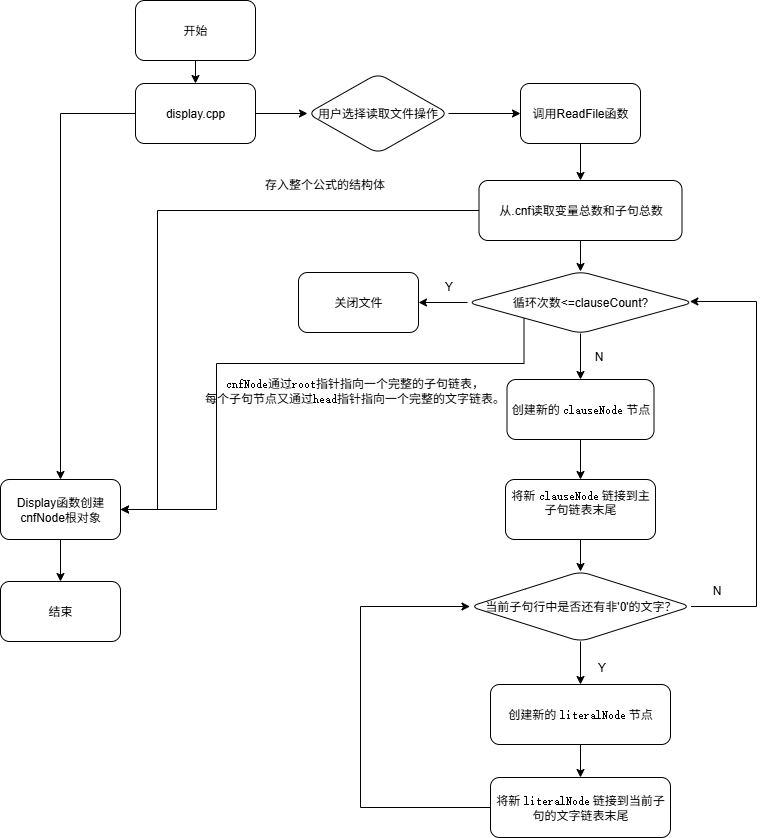

The diagram above was exported from draw.io. Its source (the exported page's mxGraphModel, read from the mxfile embedded in the PNG):
<mxGraphModel dx="1554" dy="815" grid="0" gridSize="10" guides="1" tooltips="1" connect="1" arrows="1" fold="1" page="1" pageScale="1" pageWidth="827" pageHeight="1169" math="0" shadow="0">
  <root>
    <mxCell id="0" />
    <mxCell id="1" parent="0" />
    <mxCell id="xOEC5wPZgDbV3Tl6jjEw-6" value="" style="edgeStyle=orthogonalEdgeStyle;rounded=0;orthogonalLoop=1;jettySize=auto;html=1;" edge="1" parent="1" source="xOEC5wPZgDbV3Tl6jjEw-4" target="xOEC5wPZgDbV3Tl6jjEw-5">
      <mxGeometry relative="1" as="geometry" />
    </mxCell>
    <mxCell id="xOEC5wPZgDbV3Tl6jjEw-4" value="开始" style="rounded=1;whiteSpace=wrap;html=1;" vertex="1" parent="1">
      <mxGeometry x="179" y="29" width="120" height="60" as="geometry" />
    </mxCell>
    <mxCell id="xOEC5wPZgDbV3Tl6jjEw-8" value="" style="edgeStyle=orthogonalEdgeStyle;rounded=0;orthogonalLoop=1;jettySize=auto;html=1;" edge="1" parent="1" source="xOEC5wPZgDbV3Tl6jjEw-5" target="xOEC5wPZgDbV3Tl6jjEw-7">
      <mxGeometry relative="1" as="geometry" />
    </mxCell>
    <mxCell id="xOEC5wPZgDbV3Tl6jjEw-13" value="" style="edgeStyle=orthogonalEdgeStyle;rounded=0;orthogonalLoop=1;jettySize=auto;html=1;" edge="1" parent="1" source="xOEC5wPZgDbV3Tl6jjEw-5" target="xOEC5wPZgDbV3Tl6jjEw-12">
      <mxGeometry relative="1" as="geometry" />
    </mxCell>
    <mxCell id="xOEC5wPZgDbV3Tl6jjEw-5" value="display.cpp" style="rounded=1;whiteSpace=wrap;html=1;" vertex="1" parent="1">
      <mxGeometry x="179" y="112" width="120" height="60" as="geometry" />
    </mxCell>
    <mxCell id="xOEC5wPZgDbV3Tl6jjEw-47" value="" style="edgeStyle=orthogonalEdgeStyle;rounded=0;orthogonalLoop=1;jettySize=auto;html=1;" edge="1" parent="1" source="xOEC5wPZgDbV3Tl6jjEw-7" target="xOEC5wPZgDbV3Tl6jjEw-46">
      <mxGeometry relative="1" as="geometry" />
    </mxCell>
    <mxCell id="xOEC5wPZgDbV3Tl6jjEw-7" value="Display函数创建cnfNode根对象" style="whiteSpace=wrap;html=1;rounded=1;" vertex="1" parent="1">
      <mxGeometry x="44" y="508" width="120" height="60" as="geometry" />
    </mxCell>
    <mxCell id="xOEC5wPZgDbV3Tl6jjEw-15" value="" style="edgeStyle=orthogonalEdgeStyle;rounded=0;orthogonalLoop=1;jettySize=auto;html=1;" edge="1" parent="1" source="xOEC5wPZgDbV3Tl6jjEw-12" target="xOEC5wPZgDbV3Tl6jjEw-14">
      <mxGeometry relative="1" as="geometry" />
    </mxCell>
    <mxCell id="xOEC5wPZgDbV3Tl6jjEw-12" value="用户选择读取文件操作" style="rhombus;whiteSpace=wrap;html=1;rounded=1;" vertex="1" parent="1">
      <mxGeometry x="351" y="102" width="141" height="80" as="geometry" />
    </mxCell>
    <mxCell id="xOEC5wPZgDbV3Tl6jjEw-19" style="edgeStyle=orthogonalEdgeStyle;rounded=0;orthogonalLoop=1;jettySize=auto;html=1;" edge="1" parent="1" source="xOEC5wPZgDbV3Tl6jjEw-14" target="xOEC5wPZgDbV3Tl6jjEw-16">
      <mxGeometry relative="1" as="geometry" />
    </mxCell>
    <mxCell id="xOEC5wPZgDbV3Tl6jjEw-14" value="调用ReadFile函数" style="whiteSpace=wrap;html=1;rounded=1;" vertex="1" parent="1">
      <mxGeometry x="564" y="112" width="120" height="60" as="geometry" />
    </mxCell>
    <mxCell id="xOEC5wPZgDbV3Tl6jjEw-20" style="edgeStyle=orthogonalEdgeStyle;rounded=0;orthogonalLoop=1;jettySize=auto;html=1;entryX=1;entryY=0.5;entryDx=0;entryDy=0;" edge="1" parent="1" source="xOEC5wPZgDbV3Tl6jjEw-16" target="xOEC5wPZgDbV3Tl6jjEw-7">
      <mxGeometry relative="1" as="geometry">
        <Array as="points">
          <mxPoint x="201" y="239" />
          <mxPoint x="201" y="538" />
        </Array>
      </mxGeometry>
    </mxCell>
    <mxCell id="xOEC5wPZgDbV3Tl6jjEw-23" value="" style="edgeStyle=orthogonalEdgeStyle;rounded=0;orthogonalLoop=1;jettySize=auto;html=1;" edge="1" parent="1" source="xOEC5wPZgDbV3Tl6jjEw-16" target="xOEC5wPZgDbV3Tl6jjEw-22">
      <mxGeometry relative="1" as="geometry" />
    </mxCell>
    <mxCell id="xOEC5wPZgDbV3Tl6jjEw-16" value="从.cnf读取变量总数和子句总数" style="rounded=1;whiteSpace=wrap;html=1;" vertex="1" parent="1">
      <mxGeometry x="522.5" y="209" width="203" height="60" as="geometry" />
    </mxCell>
    <mxCell id="xOEC5wPZgDbV3Tl6jjEw-21" value="存入整个公式的结构体" style="text;html=1;align=center;verticalAlign=middle;resizable=0;points=[];autosize=1;strokeColor=none;fillColor=none;" vertex="1" parent="1">
      <mxGeometry x="299" y="200" width="138" height="26" as="geometry" />
    </mxCell>
    <mxCell id="xOEC5wPZgDbV3Tl6jjEw-25" value="" style="edgeStyle=orthogonalEdgeStyle;rounded=0;orthogonalLoop=1;jettySize=auto;html=1;" edge="1" parent="1" source="xOEC5wPZgDbV3Tl6jjEw-22" target="xOEC5wPZgDbV3Tl6jjEw-24">
      <mxGeometry relative="1" as="geometry" />
    </mxCell>
    <mxCell id="xOEC5wPZgDbV3Tl6jjEw-28" value="" style="edgeStyle=orthogonalEdgeStyle;rounded=0;orthogonalLoop=1;jettySize=auto;html=1;" edge="1" parent="1" source="xOEC5wPZgDbV3Tl6jjEw-22" target="xOEC5wPZgDbV3Tl6jjEw-27">
      <mxGeometry relative="1" as="geometry" />
    </mxCell>
    <mxCell id="xOEC5wPZgDbV3Tl6jjEw-44" style="edgeStyle=orthogonalEdgeStyle;rounded=0;orthogonalLoop=1;jettySize=auto;html=1;exitX=0;exitY=1;exitDx=0;exitDy=0;entryX=1;entryY=0.5;entryDx=0;entryDy=0;" edge="1" parent="1" source="xOEC5wPZgDbV3Tl6jjEw-22" target="xOEC5wPZgDbV3Tl6jjEw-7">
      <mxGeometry relative="1" as="geometry">
        <mxPoint x="180" y="605" as="targetPoint" />
        <Array as="points">
          <mxPoint x="568" y="392" />
          <mxPoint x="260" y="392" />
          <mxPoint x="260" y="538" />
        </Array>
      </mxGeometry>
    </mxCell>
    <mxCell id="xOEC5wPZgDbV3Tl6jjEw-22" value="循环次数&amp;lt;=clauseCount?" style="rhombus;whiteSpace=wrap;html=1;rounded=1;" vertex="1" parent="1">
      <mxGeometry x="511" y="300" width="226" height="62" as="geometry" />
    </mxCell>
    <mxCell id="xOEC5wPZgDbV3Tl6jjEw-31" value="" style="edgeStyle=orthogonalEdgeStyle;rounded=0;orthogonalLoop=1;jettySize=auto;html=1;" edge="1" parent="1" source="xOEC5wPZgDbV3Tl6jjEw-24" target="xOEC5wPZgDbV3Tl6jjEw-30">
      <mxGeometry relative="1" as="geometry" />
    </mxCell>
    <mxCell id="xOEC5wPZgDbV3Tl6jjEw-24" value="创建新的 &lt;code&gt;clauseNode&lt;/code&gt; 节点" style="whiteSpace=wrap;html=1;rounded=1;" vertex="1" parent="1">
      <mxGeometry x="550.5" y="408" width="147" height="60" as="geometry" />
    </mxCell>
    <mxCell id="xOEC5wPZgDbV3Tl6jjEw-26" value="N" style="text;html=1;align=center;verticalAlign=middle;resizable=0;points=[];autosize=1;strokeColor=none;fillColor=none;" vertex="1" parent="1">
      <mxGeometry x="628" y="372" width="27" height="26" as="geometry" />
    </mxCell>
    <mxCell id="xOEC5wPZgDbV3Tl6jjEw-27" value="关闭文件" style="whiteSpace=wrap;html=1;rounded=1;" vertex="1" parent="1">
      <mxGeometry x="342" y="301" width="120" height="60" as="geometry" />
    </mxCell>
    <mxCell id="xOEC5wPZgDbV3Tl6jjEw-29" value="Y" style="text;html=1;align=center;verticalAlign=middle;resizable=0;points=[];autosize=1;strokeColor=none;fillColor=none;" vertex="1" parent="1">
      <mxGeometry x="479" y="302" width="26" height="26" as="geometry" />
    </mxCell>
    <mxCell id="xOEC5wPZgDbV3Tl6jjEw-35" value="" style="edgeStyle=orthogonalEdgeStyle;rounded=0;orthogonalLoop=1;jettySize=auto;html=1;" edge="1" parent="1" source="xOEC5wPZgDbV3Tl6jjEw-30" target="xOEC5wPZgDbV3Tl6jjEw-34">
      <mxGeometry relative="1" as="geometry" />
    </mxCell>
    <mxCell id="xOEC5wPZgDbV3Tl6jjEw-30" value="&#10;将新 &lt;code&gt;clauseNode&lt;/code&gt; 链接到主子句链表末尾&#10;&#10;" style="whiteSpace=wrap;html=1;rounded=1;" vertex="1" parent="1">
      <mxGeometry x="549" y="508" width="150" height="60" as="geometry" />
    </mxCell>
    <mxCell id="xOEC5wPZgDbV3Tl6jjEw-37" value="" style="edgeStyle=orthogonalEdgeStyle;rounded=0;orthogonalLoop=1;jettySize=auto;html=1;" edge="1" parent="1" source="xOEC5wPZgDbV3Tl6jjEw-34" target="xOEC5wPZgDbV3Tl6jjEw-36">
      <mxGeometry relative="1" as="geometry" />
    </mxCell>
    <mxCell id="xOEC5wPZgDbV3Tl6jjEw-39" style="edgeStyle=orthogonalEdgeStyle;rounded=0;orthogonalLoop=1;jettySize=auto;html=1;" edge="1" parent="1" source="xOEC5wPZgDbV3Tl6jjEw-34" target="xOEC5wPZgDbV3Tl6jjEw-22">
      <mxGeometry relative="1" as="geometry">
        <mxPoint x="776" y="330" as="targetPoint" />
        <Array as="points">
          <mxPoint x="800" y="635" />
          <mxPoint x="800" y="330" />
        </Array>
      </mxGeometry>
    </mxCell>
    <mxCell id="xOEC5wPZgDbV3Tl6jjEw-34" value="当前子句行中是否还有非'0'的文字？" style="rhombus;whiteSpace=wrap;html=1;rounded=1;" vertex="1" parent="1">
      <mxGeometry x="513.5" y="600" width="221" height="70" as="geometry" />
    </mxCell>
    <mxCell id="xOEC5wPZgDbV3Tl6jjEw-42" value="" style="edgeStyle=orthogonalEdgeStyle;rounded=0;orthogonalLoop=1;jettySize=auto;html=1;" edge="1" parent="1" source="xOEC5wPZgDbV3Tl6jjEw-36" target="xOEC5wPZgDbV3Tl6jjEw-41">
      <mxGeometry relative="1" as="geometry" />
    </mxCell>
    <mxCell id="xOEC5wPZgDbV3Tl6jjEw-36" value="创建新的 &lt;code&gt;literalNode&lt;/code&gt; 节点" style="whiteSpace=wrap;html=1;rounded=1;" vertex="1" parent="1">
      <mxGeometry x="534" y="713" width="180" height="60" as="geometry" />
    </mxCell>
    <mxCell id="xOEC5wPZgDbV3Tl6jjEw-38" value="Y" style="text;html=1;align=center;verticalAlign=middle;resizable=0;points=[];autosize=1;strokeColor=none;fillColor=none;" vertex="1" parent="1">
      <mxGeometry x="632" y="683" width="26" height="26" as="geometry" />
    </mxCell>
    <mxCell id="xOEC5wPZgDbV3Tl6jjEw-40" value="N" style="text;html=1;align=center;verticalAlign=middle;resizable=0;points=[];autosize=1;strokeColor=none;fillColor=none;" vertex="1" parent="1">
      <mxGeometry x="746" y="606" width="27" height="26" as="geometry" />
    </mxCell>
    <mxCell id="xOEC5wPZgDbV3Tl6jjEw-43" style="edgeStyle=orthogonalEdgeStyle;rounded=0;orthogonalLoop=1;jettySize=auto;html=1;entryX=0;entryY=0.5;entryDx=0;entryDy=0;" edge="1" parent="1" source="xOEC5wPZgDbV3Tl6jjEw-41" target="xOEC5wPZgDbV3Tl6jjEw-34">
      <mxGeometry relative="1" as="geometry">
        <mxPoint x="436.4000244140625" y="626" as="targetPoint" />
        <Array as="points">
          <mxPoint x="404" y="836" />
          <mxPoint x="404" y="635" />
        </Array>
      </mxGeometry>
    </mxCell>
    <mxCell id="xOEC5wPZgDbV3Tl6jjEw-41" value="将新 &lt;code&gt;literalNode&lt;/code&gt; 链接到当前子句的文字链表末尾" style="whiteSpace=wrap;html=1;rounded=1;" vertex="1" parent="1">
      <mxGeometry x="534" y="806" width="180" height="60" as="geometry" />
    </mxCell>
    <mxCell id="xOEC5wPZgDbV3Tl6jjEw-45" value="&lt;code&gt;cnfNode&lt;/code&gt;通过&lt;code&gt;root&lt;/code&gt;指针指向一个完整的子句链表，&lt;div&gt;每个子句节点又通过&lt;code&gt;head&lt;/code&gt;指针指向一个完整的文字链表。&lt;/div&gt;" style="text;html=1;align=center;verticalAlign=middle;resizable=0;points=[];autosize=1;strokeColor=none;fillColor=none;" vertex="1" parent="1">
      <mxGeometry x="238" y="398" width="320" height="41" as="geometry" />
    </mxCell>
    <mxCell id="xOEC5wPZgDbV3Tl6jjEw-46" value="结束" style="whiteSpace=wrap;html=1;rounded=1;" vertex="1" parent="1">
      <mxGeometry x="44" y="610" width="120" height="60" as="geometry" />
    </mxCell>
  </root>
</mxGraphModel>